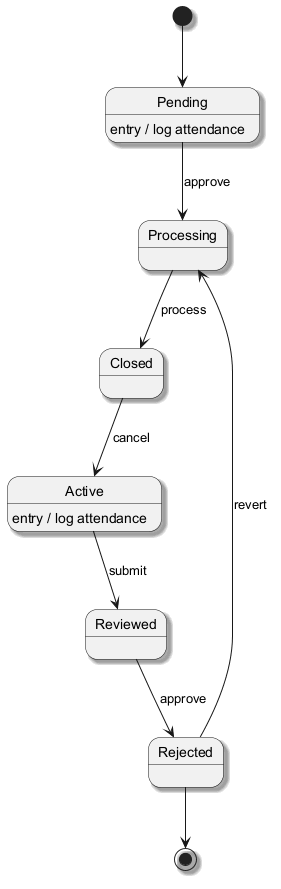

The diagram above was rendered by PlantUML. Its source (embedded in the PNG):
@startuml
skinparam backgroundColor #FFFFFF
skinparam classBackgroundColor #F3E5F5
skinparam classBorderColor #6A1B9A
skinparam shadowing true
[*] --> Pending
Pending --> Processing : approve
Pending : entry / log attendance
Processing --> Closed : process
Closed --> Active : cancel
Active --> Reviewed : submit
Active : entry / log attendance
Reviewed --> Rejected : approve
Rejected --> Processing : revert
Rejected --> [*]
@enduml